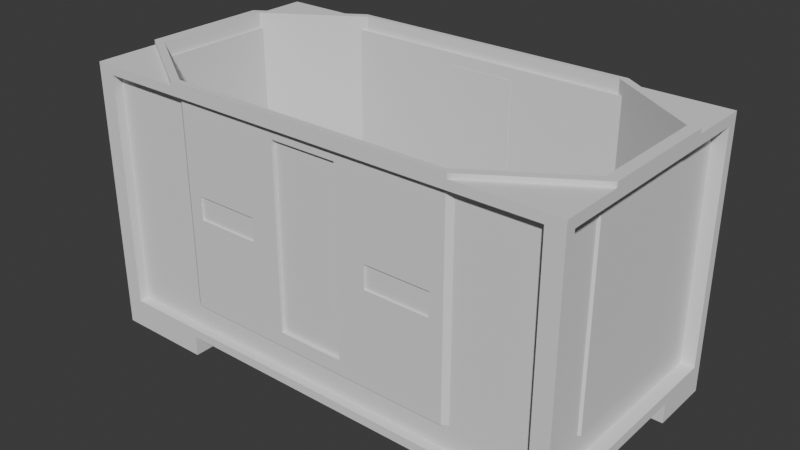# Source: stash.blend  (saved by Blender 4.2.66; exported with 4.5.12 LTS)
import bpy
from mathutils import Matrix  # noqa: F401  (used for matrix-valued properties, if any)

bpy.ops.wm.read_factory_settings(use_empty=True)
scene = bpy.context.scene
scene.name = 'Scene'

# ---- collections
col_collection = bpy.data.collections.new('Collection'); scene.collection.children.link(col_collection)

# ---- world
world_world = bpy.data.worlds.new('World'); scene.world = world_world
world_world.use_nodes = True; world_world.node_tree.nodes.clear()
_N = world_world.node_tree.nodes; _L = world_world.node_tree.links
n0 = _N.new('ShaderNodeOutputWorld'); n0.name = 'World Output'; n0.location = (300, 300)
n1 = _N.new('ShaderNodeBackground'); n1.name = 'Background'; n1.location = (10, 300)
n1.inputs[0].default_value = (0.05088, 0.05088, 0.05088, 1.0)
_L.new(n1.outputs[0], n0.inputs[0])
n0.is_active_output = True
world_world.color = (0.05088, 0.05088, 0.05088)
world_world.sun_shadow_jitter_overblur = 0.0

# ---- meshes
me_cube_002 = bpy.data.meshes.new('Cube.002')
me_cube_002.from_pydata([(-0.9293, -1.0, -0.9293), (-0.9293, -1.0, 0.9293), (-0.9293, 1.0, -0.9293), (-0.9293, 1.0, 0.9293), (0.9293, -1.0, -0.9293), (0.9293, -1.0, 0.9293), (0.9293, 1.0, -0.9293), (0.9293, 1.0, 0.9293), (0.6, 1.0, -0.9293), (0.2, 1.0, -0.9293), (-0.2, 1.0, -0.9293), (-0.6, 1.0, -0.9293), (-0.6, 1.0, 0.9293), (-0.2, 1.0, 0.9293), (0.2, 1.0, 0.9293), (0.6, 1.0, 0.9293), (-0.6, -1.0, -0.9293), (-0.2, -1.0, -0.9293), (0.2, -1.0, -0.9293), (0.6, -1.0, -0.9293), (0.6, -1.0, 0.9293), (0.2, -1.0, 0.9293), (-0.2, -1.0, 0.9293), (-0.6, -1.0, 0.9293), (-1.0, 0.5, -0.9178), (-1.0, 0.0, -0.9178), (-1.0, -0.5, -0.9178), (-1.0, -0.5, 0.9178), (-1.0, 0.0, 0.9178), (-1.0, 0.5, 0.9178), (1.0, -0.5, -0.9178), (1.0, 0.0, -0.9178), (1.0, 0.5, -0.9178), (1.0, 0.5, 0.9178), (1.0, 0.0, 0.9178), (1.0, -0.5, 0.9178), (-0.6, 0.5, -1.0), (-0.6, 0.0, -1.0), (-0.6, -0.5, -1.0), (-0.2, 0.5, -1.0), (-0.2, 0.0, -1.0), (-0.2, -0.5, -1.0), (0.2, 0.5, -1.0), (0.2, 0.0, -1.0), (0.2, -0.5, -1.0), (0.6, 0.5, -1.0), (0.6, 0.0, -1.0), (0.6, -0.5, -1.0), (-1.0, -0.5, -1.161), (-1.0, -1.0, -1.161), (-0.6, 1.0, -1.161), (-1.0, 1.0, -1.161), (1.0, 0.5, -1.161), (1.0, 1.0, -1.161), (0.6, -1.0, -1.161), (1.0, -1.0, -1.161), (0.6, 1.0, -1.161), (-0.6, -1.0, -1.161), (-0.6, -0.5, -1.161), (0.6, -0.5, -1.161), (-1.0, 0.5, -1.161), (1.0, -0.5, -1.161), (-0.6, 0.5, -1.161), (0.6, 0.5, -1.161), (-1.0, -0.9178, -0.9178), (-1.0, -0.9178, 0.9178), (-1.0, 0.9178, 0.9178), (-1.0, 0.9178, -0.9178), (-0.6, 1.0, -1.0), (0.5782, 0.9546, 1.0), (1.0, 0.9178, 0.9178), (1.0, 0.9178, -0.9178), (1.0, -0.9178, 0.9178), (1.0, -0.9178, -0.9178), (0.6, -1.0, -1.0), (-0.5782, -0.9546, 1.0), (0.6, 1.0, -1.0), (0.2, 1.0, -1.0), (-0.2, 1.0, -1.0), (-0.5782, 0.9546, 1.0), (-0.2, 0.9546, 1.0), (0.2, 0.9546, 1.0), (-0.6, -1.0, -1.0), (-0.2, -1.0, -1.0), (0.2, -1.0, -1.0), (0.5782, -0.9546, 1.0), (0.2, -0.9546, 1.0), (-0.2, -0.9546, 1.0), (0.6, -0.9258, 0.9293), (0.6, -0.9258, -0.9293), (0.2, -0.9258, 0.9293), (0.2, -0.9258, -0.9293), (-0.2, -0.9258, 0.9293), (-0.2, -0.9258, -0.9293), (-0.6, -0.9258, 0.9293), (-0.6, -0.9258, -0.9293), (-0.6, 0.9258, 0.9293), (-0.6, 0.9258, -0.9293), (-0.2, 0.9258, 0.9293), (-0.2, 0.9258, -0.9293), (0.2, 0.9258, 0.9293), (0.2, 0.9258, -0.9293), (0.6, 0.9258, 0.9293), (0.6, 0.9258, -0.9293), (-0.9293, -0.9258, -0.9293), (-0.9293, -0.9258, 0.9293), (-0.9293, 0.9258, 0.9293), (-0.9293, 0.9258, -0.9293), (0.9293, 0.9258, 0.9293), (0.9293, 0.9258, -0.9293), (0.9293, -0.9258, 0.9293), (0.9293, -0.9258, -0.9293), (-1.0, -0.5, -1.0), (-1.0, -1.0, -1.0), (-1.0, -1.0, 1.0), (-0.9546, 0.4841, 1.0), (-1.0, 1.0, 1.0), (-1.0, 1.0, -1.0), (1.0, 1.0, 1.0), (1.0, 1.0, -1.0), (1.0, 0.5, -1.0), (0.9546, -0.4841, 1.0), (1.0, -1.0, 1.0), (1.0, -1.0, -1.0), (-1.0, 0.5, -1.0), (-1.0, 0.0, -1.0), (-0.9546, -0.4841, 1.0), (-0.9546, 0.0, 1.0), (1.0, -0.5, -1.0), (1.0, 0.0, -1.0), (0.9546, 0.4841, 1.0), (0.9546, 0.0, 1.0), (0.9447, 0.5, 0.9178), (0.9447, 0.5, -0.9178), (0.9447, 0.0, 0.9178), (0.9447, 0.0, -0.9178), (0.9447, -0.5, 0.9178), (0.9447, -0.5, -0.9178), (-0.9447, -0.5, 0.9178), (-0.9447, -0.5, -0.9178), (-0.9447, 0.0, 0.9178), (-0.9447, 0.0, -0.9178), (-0.9447, 0.5, 0.9178), (-0.9447, 0.5, -0.9178), (-0.9447, -0.9178, -0.9178), (-0.9447, -0.9178, 0.9178), (-0.9447, 0.9178, 0.9178), (-0.9447, 0.9178, -0.9178), (0.9447, 0.9178, 0.9178), (0.9447, 0.9178, -0.9178), (0.9447, -0.9178, 0.9178), (0.9447, -0.9178, -0.9178), (-1.0, -1.0, 0.677), (-1.0, 1.0, 0.677), (1.0, 1.0, 0.677), (1.0, -1.0, 0.677), (-0.9293, -1.0, 0.677), (-0.9293, 1.0, 0.677), (0.9293, 1.0, 0.677), (0.9293, -1.0, 0.677), (0.6, -0.9258, 0.677), (0.2, -0.9258, 0.677), (-0.2, -0.9258, 0.677), (-0.6, -0.9258, 0.677), (-0.6, 0.9258, 0.677), (-0.2, 0.9258, 0.677), (0.2, 0.9258, 0.677), (0.6, 0.9258, 0.677), (-0.9293, -0.9258, 0.677), (-0.9293, 0.9258, 0.677), (0.9293, 0.9258, 0.677), (0.9293, -0.9258, 0.677), (-1.0, -0.9178, 0.677), (-1.0, 0.9178, 0.677), (1.0, 0.9178, 0.677), (1.0, -0.9178, 0.677), (0.9447, 0.5, 0.677), (0.9447, 0.0, 0.677), (0.9447, -0.5, 0.677), (-0.9447, -0.5, 0.677), (-0.9447, 0.0, 0.677), (-0.9447, 0.5, 0.677), (-0.9447, -0.9178, 0.677), (-0.9447, 0.9178, 0.677), (0.9447, 0.9178, 0.677), (0.9447, -0.9178, 0.677), (-0.6, 1.0, 1.0), (-0.2, 1.0, 1.0), (0.2, 1.0, 1.0), (0.6, 1.0, 1.0), (0.6, -1.0, 1.0), (0.2, -1.0, 1.0), (-0.2, -1.0, 1.0), (-0.6, -1.0, 1.0), (-1.0, -0.5, 1.0), (-1.0, 0.0, 1.0), (-1.0, 0.5, 1.0), (1.0, 0.5, 1.0), (1.0, 0.0, 1.0), (1.0, -0.5, 1.0), (0.5221, -0.9546, 0.2042), (0.1387, -0.9546, 0.8362), (-0.1387, -0.9546, 0.8362), (-0.5221, -0.9546, 0.2042), (0.5221, 0.9546, 0.2042), (0.1387, 0.9546, 0.8362), (-0.1387, 0.9546, 0.8362), (-0.5221, 0.9546, 0.2042), (0.9546, 0.4841, 0.9508), (0.9546, 0.0, 0.9508), (0.9546, -0.4841, 0.9508), (-0.9546, 0.4841, 0.9508), (-0.9546, 0.0, 0.9508), (-0.9546, -0.4841, 0.9508), (-0.6, 1.0, 1.038), (-0.2, 1.0, 1.038), (0.2, 1.0, 1.038), (0.6, 1.0, 1.038), (0.6, -1.0, 1.038), (0.2, -1.0, 1.038), (-0.2, -1.0, 1.038), (-0.6, -1.0, 1.038), (-1.0, -0.5, 1.038), (-1.0, 0.0, 1.038), (-1.0, 0.5, 1.038), (1.0, 0.5, 1.038), (1.0, 0.0, 1.038), (1.0, -0.5, 1.038), (-0.5782, 0.9546, 1.038), (-0.2, 0.9546, 1.038), (0.2, 0.9546, 1.038), (0.5782, 0.9546, 1.038), (0.5782, -0.9546, 1.038), (0.2, -0.9546, 1.038), (-0.2, -0.9546, 1.038), (-0.5782, -0.9546, 1.038), (-0.9546, -0.4841, 1.038), (-0.9546, 0.0, 1.038), (-0.9546, 0.4841, 1.038), (0.9546, 0.4841, 1.038), (0.9546, 0.0, 1.038), (0.9546, -0.4841, 1.038), (0.6, -0.5, -0.7281), (0.5221, -0.9546, 0.01847), (0.2, -0.5, -0.7281), (0.1387, -0.9546, -0.6135), (-0.2, -0.5, -0.7281), (-0.1387, -0.9546, -0.6135), (-0.6, -0.5, -0.7281), (-0.5221, -0.9546, 0.01847), (0.5221, 0.9546, 0.01847), (0.6, 0.5, -0.7281), (0.6, 0.0, -0.7281), (0.1387, 0.9546, -0.6135), (0.2, 0.5, -0.7281), (0.2, 0.0, -0.7281), (-0.1387, 0.9546, -0.6135), (-0.2, 0.5, -0.7281), (-0.2, 0.0, -0.7281), (-0.5221, 0.9546, 0.01847), (-0.6, 0.5, -0.7281), (-0.6, 0.0, -0.7281), (0.9546, 0.4841, -0.7281), (0.9546, 0.0, -0.7281), (0.9546, -0.4841, -0.7281), (-0.9546, 0.4841, -0.7281), (-0.9546, 0.0, -0.7281), (-0.9546, -0.4841, -0.7281), (-0.2561, -0.9546, 0.01847), (-0.2561, -0.9546, 0.2042), (0.2561, -0.9546, 0.01847), (0.2561, -0.9546, 0.2042), (0.2561, 0.9546, 0.01847), (0.2561, 0.9546, 0.2042), (-0.2561, 0.9546, 0.01847), (-0.2561, 0.9546, 0.2042), (-0.1387, -0.9236, -0.6135), (-0.1387, -0.9236, 0.8362), (0.1387, -0.9236, -0.6135), (0.1387, -0.9236, 0.8362), (0.1387, 0.9236, -0.6135), (0.1387, 0.9236, 0.8362), (-0.1387, 0.9236, -0.6135), (-0.1387, 0.9236, 0.8362), (-0.5782, -0.9546, 0.9508), (-0.5782, -0.9546, -0.7281), (-0.2, -0.9546, -0.7281), (-0.2, -0.9546, 0.9508), (0.2, -0.9546, -0.7281), (0.2, -0.9546, 0.9508), (0.5782, -0.9546, 0.9508), (0.5782, -0.9546, -0.7281), (0.5782, 0.9546, -0.7281), (0.5782, 0.9546, 0.9508), (0.2, 0.9546, -0.7281), (0.2, 0.9546, 0.9508), (-0.2, 0.9546, -0.7281), (-0.2, 0.9546, 0.9508), (-0.5782, 0.9546, -0.7281), (-0.5782, 0.9546, 0.9508), (-0.5221, -0.9397, 0.2042), (-0.5221, -0.9397, 0.01847), (-0.2561, -0.9397, 0.01847), (-0.2561, -0.9397, 0.2042), (0.2561, -0.9397, 0.01847), (0.2561, -0.9397, 0.2042), (0.5221, -0.9397, 0.2042), (0.5221, -0.9397, 0.01847), (0.5221, 0.9397, 0.01847), (0.5221, 0.9397, 0.2042), (0.2561, 0.9397, 0.01847), (0.2561, 0.9397, 0.2042), (-0.2561, 0.9397, 0.01847), (-0.2561, 0.9397, 0.2042), (-0.5221, 0.9397, 0.01847), (-0.5221, 0.9397, 0.2042)], [], [(73, 30, 137, 151), (23, 1, 105, 94), (35, 72, 150, 136), (13, 14, 100, 98), (113, 112, 48, 49), (194, 114, 193), (124, 117, 51, 60), (38, 41, 83, 82), (41, 44, 84, 83), (44, 47, 74, 84), (20, 21, 90, 88), (19, 4, 111, 89), (12, 13, 98, 96), (5, 20, 88, 110), (159, 5, 110, 171), (3, 12, 96, 106), (18, 19, 89, 91), (158, 6, 109, 170), (77, 76, 45, 42), (42, 45, 46, 43), (43, 46, 47, 44), (78, 77, 42, 39), (39, 42, 43, 40), (40, 43, 44, 41), (68, 78, 39, 36), (36, 39, 40, 37), (37, 40, 41, 38), (119, 120, 52, 53), (124, 36, 37, 125), (125, 37, 38, 112), (75, 87, 287, 284), (126, 75, 284, 213), (87, 86, 289, 287), (85, 121, 210, 290), (86, 85, 290, 289), (130, 69, 293, 208), (69, 81, 295, 293), (121, 131, 209, 210), (81, 80, 297, 295), (131, 130, 208, 209), (186, 116, 196), (80, 79, 299, 297), (115, 127, 212, 211), (128, 123, 55, 61), (45, 120, 129, 46), (46, 129, 128, 47), (28, 29, 142, 140), (32, 71, 149, 133), (27, 28, 140, 138), (34, 35, 136, 134), (174, 70, 148, 184), (65, 27, 138, 145), (59, 61, 55, 54), (48, 58, 57, 49), (51, 50, 62, 60), (56, 53, 52, 63), (36, 124, 60, 62), (68, 36, 62, 50), (112, 38, 58, 48), (38, 82, 57, 58), (123, 74, 54, 55), (45, 76, 56, 63), (120, 45, 63, 52), (117, 68, 50, 51), (76, 119, 53, 56), (82, 113, 49, 57), (47, 128, 61, 59), (74, 47, 59, 54), (156, 1, 114, 152), (157, 2, 117, 153), (2, 11, 68, 117), (7, 15, 189, 118), (158, 7, 118, 154), (159, 4, 123, 155), (4, 19, 74, 123), (1, 23, 193, 114), (8, 6, 119, 76), (9, 8, 76, 77), (10, 9, 77, 78), (11, 10, 78, 68), (12, 3, 116, 186), (13, 12, 186, 187), (14, 13, 187, 188), (15, 14, 188, 189), (16, 0, 113, 82), (17, 16, 82, 83), (18, 17, 83, 84), (19, 18, 84, 74), (20, 5, 122, 190), (21, 20, 190, 191), (22, 21, 191, 192), (23, 22, 192, 193), (167, 102, 108, 170), (163, 94, 105, 168), (171, 110, 88, 160), (160, 88, 90, 161), (161, 90, 92, 162), (162, 92, 94, 163), (169, 106, 96, 164), (164, 96, 98, 165), (165, 98, 100, 166), (166, 100, 102, 167), (21, 22, 92, 90), (156, 0, 104, 168), (14, 15, 102, 100), (6, 8, 103, 109), (22, 23, 94, 92), (157, 3, 106, 169), (0, 16, 95, 104), (8, 9, 101, 103), (11, 2, 107, 97), (16, 17, 93, 95), (9, 10, 99, 101), (15, 7, 108, 102), (17, 18, 91, 93), (10, 11, 97, 99), (64, 26, 112, 113), (172, 64, 113, 152), (66, 29, 196, 116), (173, 66, 116, 153), (174, 71, 119, 154), (71, 32, 120, 119), (72, 35, 199, 122), (175, 72, 122, 155), (24, 67, 117, 124), (25, 24, 124, 125), (26, 25, 125, 112), (27, 65, 114, 194), (28, 27, 194, 195), (29, 28, 195, 196), (30, 73, 123, 128), (31, 30, 128, 129), (32, 31, 129, 120), (33, 70, 118, 197), (34, 33, 197, 198), (35, 34, 198, 199), (181, 142, 146, 183), (178, 136, 150, 185), (184, 148, 132, 176), (176, 132, 134, 177), (177, 134, 136, 178), (182, 145, 138, 179), (179, 138, 140, 180), (180, 140, 142, 181), (175, 73, 151, 185), (26, 64, 144, 139), (30, 31, 135, 137), (67, 24, 143, 147), (172, 65, 145, 182), (31, 32, 133, 135), (24, 25, 141, 143), (29, 66, 146, 142), (70, 33, 132, 148), (25, 26, 139, 141), (173, 67, 147, 183), (33, 34, 134, 132), (66, 173, 183, 146), (64, 172, 182, 144), (72, 175, 185, 150), (141, 180, 181, 143), (139, 179, 180, 141), (144, 182, 179, 139), (135, 177, 178, 137), (133, 176, 177, 135), (149, 184, 176, 133), (137, 178, 185, 151), (143, 181, 183, 147), (73, 175, 155, 123), (70, 174, 154, 118), (67, 173, 153, 117), (65, 172, 152, 114), (2, 157, 169, 107), (1, 156, 168, 105), (101, 166, 167, 103), (99, 165, 166, 101), (97, 164, 165, 99), (107, 169, 164, 97), (93, 162, 163, 95), (91, 161, 162, 93), (89, 160, 161, 91), (111, 171, 160, 89), (95, 163, 168, 104), (103, 167, 170, 109), (5, 159, 155, 122), (6, 158, 154, 119), (3, 157, 153, 116), (0, 156, 152, 113), (71, 174, 184, 149), (7, 158, 170, 108), (4, 159, 171, 111), (118, 189, 197), (122, 199, 190), (127, 126, 213, 212), (79, 115, 211, 299), (193, 192, 220, 221), (197, 189, 217, 225), (131, 121, 241, 240), (192, 191, 219, 220), (130, 131, 240, 239), (191, 190, 218, 219), (127, 115, 238, 237), (199, 198, 226, 227), (198, 197, 225, 226), (126, 127, 237, 236), (87, 75, 235, 234), (86, 87, 234, 233), (85, 86, 233, 232), (81, 69, 231, 230), (250, 204, 309, 308), (213, 284, 285, 267), (253, 205, 281, 280), (290, 210, 264, 291), (203, 269, 303, 300), (208, 293, 292, 262), (200, 243, 307, 306), (210, 209, 263, 264), (205, 206, 283, 281), (209, 208, 262, 263), (271, 200, 306, 305), (211, 212, 266, 265), (212, 213, 267, 266), (299, 211, 265, 298), (228, 229, 215, 214), (229, 230, 216, 215), (230, 231, 217, 216), (232, 233, 219, 218), (233, 234, 220, 219), (234, 235, 221, 220), (236, 237, 223, 222), (237, 238, 224, 223), (239, 240, 226, 225), (240, 241, 227, 226), (231, 239, 225, 217), (241, 232, 218, 227), (235, 236, 222, 221), (238, 228, 214, 224), (69, 130, 239, 231), (190, 199, 227, 218), (121, 85, 232, 241), (194, 193, 221, 222), (75, 126, 236, 235), (186, 196, 224, 214), (115, 79, 228, 238), (187, 186, 214, 215), (195, 194, 222, 223), (79, 80, 229, 228), (188, 187, 215, 216), (196, 195, 223, 224), (80, 81, 230, 229), (189, 188, 216, 217), (264, 242, 291), (242, 244, 288, 291), (244, 246, 286, 288), (246, 248, 285, 286), (296, 298, 260, 257), (257, 260, 261, 258), (258, 261, 248, 246), (294, 296, 257, 254), (254, 257, 258, 255), (255, 258, 246, 244), (292, 294, 254, 251), (251, 254, 255, 252), (252, 255, 244, 242), (292, 251, 262), (262, 251, 252, 263), (263, 252, 242, 264), (260, 265, 266, 261), (261, 266, 267, 248), (248, 267, 285), (260, 298, 265), (202, 247, 286, 287), (245, 201, 289, 288), (205, 253, 294, 295), (256, 206, 297, 296), (206, 205, 295, 297), (201, 202, 287, 289), (253, 256, 296, 294), (247, 245, 288, 286), (277, 279, 278, 276), (281, 283, 282, 280), (247, 202, 277, 276), (245, 247, 276, 278), (202, 201, 279, 277), (206, 256, 282, 283), (201, 245, 278, 279), (256, 253, 280, 282), (203, 249, 285, 284), (268, 269, 287, 286), (271, 270, 288, 289), (243, 200, 290, 291), (204, 250, 292, 293), (272, 273, 295, 294), (275, 274, 296, 297), (259, 207, 299, 298), (207, 275, 297, 299), (273, 204, 293, 295), (200, 271, 289, 290), (269, 203, 284, 287), (274, 259, 298, 296), (250, 272, 294, 292), (270, 243, 291, 288), (249, 268, 286, 285), (300, 303, 302, 301), (305, 306, 307, 304), (309, 311, 310, 308), (313, 315, 314, 312), (259, 274, 312, 314), (273, 272, 310, 311), (272, 250, 308, 310), (274, 275, 313, 312), (243, 270, 304, 307), (207, 259, 314, 315), (249, 203, 300, 301), (268, 249, 301, 302), (275, 207, 315, 313), (269, 268, 302, 303), (204, 273, 311, 309), (270, 271, 305, 304)])
_uv = me_cube_002.uv_layers.new(name='UVMap')
_uv.uv.foreach_set('vector', [0.3853, 0.7397, 0.3853, 0.6875, 0.3853, 0.6875, 0.3853, 0.7397, 0.6162, 0.95, 0.6162, 0.9912, 0.6162, 0.9912, 0.6162, 0.95, 0.6147, 0.6875, 0.6147, 0.7397, 0.6147, 0.7397, 0.6147, 0.6875, 0.6162, 0.35, 0.6162, 0.4, 0.6162, 0.4, 0.6162, 0.35, 0.375, 0.0, 0.375, 0.0625, 0.375, 0.0625, 0.375, 0.0, 0.875, 0.6875, 0.875, 0.75, 0.825, 0.75, 0.375, 0.1875, 0.375, 0.25, 0.375, 0.25, 0.375, 0.1875, 0.175, 0.6875, 0.225, 0.6875, 0.225, 0.75, 0.175, 0.75, 0.225, 0.6875, 0.275, 0.6875, 0.275, 0.75, 0.225, 0.75, 0.275, 0.6875, 0.325, 0.6875, 0.325, 0.75, 0.275, 0.75, 0.6162, 0.8, 0.6162, 0.85, 0.6162, 0.85, 0.6162, 0.8, 0.3838, 0.8, 0.3838, 0.7588, 0.3838, 0.7588, 0.3838, 0.8, 0.6162, 0.3, 0.6162, 0.35, 0.6162, 0.35, 0.6162, 0.3, 0.6162, 0.7588, 0.6162, 0.8, 0.6162, 0.8, 0.6162, 0.7588, 0.5, 0.7588, 0.6162, 0.7588, 0.6162, 0.7588, 0.5, 0.7588, 0.6162, 0.2588, 0.6162, 0.3, 0.6162, 0.3, 0.6162, 0.2588, 0.3838, 0.85, 0.3838, 0.8, 0.3838, 0.8, 0.3838, 0.85, 0.5, 0.4912, 0.3838, 0.4912, 0.3838, 0.4912, 0.5, 0.4912, 0.275, 0.5, 0.325, 0.5, 0.325, 0.5625, 0.275, 0.5625, 0.275, 0.5625, 0.325, 0.5625, 0.325, 0.625, 0.275, 0.625, 0.275, 0.625, 0.325, 0.625, 0.325, 0.6875, 0.275, 0.6875, 0.225, 0.5, 0.275, 0.5, 0.275, 0.5625, 0.225, 0.5625, 0.225, 0.5625, 0.275, 0.5625, 0.275, 0.625, 0.225, 0.625, 0.225, 0.625, 0.275, 0.625, 0.275, 0.6875, 0.225, 0.6875, 0.175, 0.5, 0.225, 0.5, 0.225, 0.5625, 0.175, 0.5625, 0.175, 0.5625, 0.225, 0.5625, 0.225, 0.625, 0.175, 0.625, 0.175, 0.625, 0.225, 0.625, 0.225, 0.6875, 0.175, 0.6875, 0.375, 0.5, 0.375, 0.5625, 0.375, 0.5625, 0.375, 0.5, 0.125, 0.5625, 0.175, 0.5625, 0.175, 0.625, 0.125, 0.625, 0.125, 0.625, 0.175, 0.625, 0.175, 0.6875, 0.125, 0.6875, 0.8223, 0.7443, 0.775, 0.7443, 0.775, 0.7443, 0.8223, 0.7443, 0.8693, 0.6855, 0.8223, 0.7443, 0.8223, 0.7443, 0.8693, 0.6855, 0.775, 0.7443, 0.725, 0.7443, 0.725, 0.7443, 0.775, 0.7443, 0.6777, 0.7443, 0.6307, 0.6855, 0.6307, 0.6855, 0.6777, 0.7443, 0.725, 0.7443, 0.6777, 0.7443, 0.6777, 0.7443, 0.725, 0.7443, 0.6307, 0.5645, 0.6777, 0.5057, 0.6777, 0.5057, 0.6307, 0.5645, 0.6777, 0.5057, 0.725, 0.5057, 0.725, 0.5057, 0.6777, 0.5057, 0.6307, 0.6855, 0.6307, 0.625, 0.6307, 0.625, 0.6307, 0.6855, 0.725, 0.5057, 0.775, 0.5057, 0.775, 0.5057, 0.725, 0.5057, 0.6307, 0.625, 0.6307, 0.5645, 0.6307, 0.5645, 0.6307, 0.625, 0.825, 0.5, 0.875, 0.5, 0.875, 0.5625, 0.775, 0.5057, 0.8223, 0.5057, 0.8223, 0.5057, 0.775, 0.5057, 0.8693, 0.5645, 0.8693, 0.625, 0.8693, 0.625, 0.8693, 0.5645, 0.375, 0.6875, 0.375, 0.75, 0.375, 0.75, 0.375, 0.6875, 0.325, 0.5625, 0.375, 0.5625, 0.375, 0.625, 0.325, 0.625, 0.325, 0.625, 0.375, 0.625, 0.375, 0.6875, 0.325, 0.6875, 0.6147, 0.125, 0.6147, 0.1875, 0.6147, 0.1875, 0.6147, 0.125, 0.3853, 0.5625, 0.3853, 0.5103, 0.3853, 0.5103, 0.3853, 0.5625, 0.6147, 0.0625, 0.6147, 0.125, 0.6147, 0.125, 0.6147, 0.0625, 0.6147, 0.625, 0.6147, 0.6875, 0.6147, 0.6875, 0.6147, 0.625, 0.5, 0.5103, 0.6147, 0.5103, 0.6147, 0.5103, 0.5, 0.5103, 0.6147, 0.01028, 0.6147, 0.0625, 0.6147, 0.0625, 0.6147, 0.01028, 0.325, 0.6875, 0.375, 0.6875, 0.375, 0.75, 0.325, 0.75, 0.125, 0.6875, 0.175, 0.6875, 0.175, 0.75, 0.125, 0.75, 0.125, 0.5, 0.175, 0.5, 0.175, 0.5625, 0.125, 0.5625, 0.325, 0.5, 0.375, 0.5, 0.375, 0.5625, 0.325, 0.5625, 0.175, 0.5625, 0.125, 0.5625, 0.125, 0.5625, 0.175, 0.5625, 0.175, 0.5, 0.175, 0.5625, 0.175, 0.5625, 0.175, 0.5, 0.125, 0.6875, 0.175, 0.6875, 0.175, 0.6875, 0.125, 0.6875, 0.175, 0.6875, 0.175, 0.75, 0.175, 0.75, 0.175, 0.6875, 0.375, 0.75, 0.375, 0.8, 0.375, 0.8, 0.375, 0.75, 0.325, 0.5625, 0.325, 0.5, 0.325, 0.5, 0.325, 0.5625, 0.375, 0.5625, 0.325, 0.5625, 0.325, 0.5625, 0.375, 0.5625, 0.375, 0.25, 0.375, 0.3, 0.375, 0.3, 0.375, 0.25, 0.375, 0.45, 0.375, 0.5, 0.375, 0.5, 0.375, 0.45, 0.375, 0.95, 0.375, 1.0, 0.375, 1.0, 0.375, 0.95, 0.325, 0.6875, 0.375, 0.6875, 0.375, 0.6875, 0.325, 0.6875, 0.325, 0.75, 0.325, 0.6875, 0.325, 0.6875, 0.325, 0.75, 0.5, 0.9912, 0.6162, 0.9912, 0.625, 1.0, 0.5, 1.0, 0.5, 0.2588, 0.3838, 0.2588, 0.375, 0.25, 0.5, 0.25, 0.3838, 0.2588, 0.3838, 0.3, 0.375, 0.3, 0.375, 0.25, 0.6162, 0.4912, 0.6162, 0.45, 0.625, 0.45, 0.625, 0.5, 0.5, 0.4912, 0.6162, 0.4912, 0.625, 0.5, 0.5, 0.5, 0.5, 0.7588, 0.3838, 0.7588, 0.375, 0.75, 0.5, 0.75, 0.3838, 0.7588, 0.3838, 0.8, 0.375, 0.8, 0.375, 0.75, 0.6162, 0.9912, 0.6162, 0.95, 0.625, 0.95, 0.625, 1.0, 0.3838, 0.45, 0.3838, 0.4912, 0.375, 0.5, 0.375, 0.45, 0.3838, 0.4, 0.3838, 0.45, 0.375, 0.45, 0.375, 0.4, 0.3838, 0.35, 0.3838, 0.4, 0.375, 0.4, 0.375, 0.35, 0.3838, 0.3, 0.3838, 0.35, 0.375, 0.35, 0.375, 0.3, 0.6162, 0.3, 0.6162, 0.2588, 0.625, 0.25, 0.625, 0.3, 0.6162, 0.35, 0.6162, 0.3, 0.625, 0.3, 0.625, 0.35, 0.6162, 0.4, 0.6162, 0.35, 0.625, 0.35, 0.625, 0.4, 0.6162, 0.45, 0.6162, 0.4, 0.625, 0.4, 0.625, 0.45, 0.3838, 0.95, 0.3838, 0.9912, 0.375, 1.0, 0.375, 0.95, 0.3838, 0.9, 0.3838, 0.95, 0.375, 0.95, 0.375, 0.9, 0.3838, 0.85, 0.3838, 0.9, 0.375, 0.9, 0.375, 0.85, 0.3838, 0.8, 0.3838, 0.85, 0.375, 0.85, 0.375, 0.8, 0.6162, 0.8, 0.6162, 0.7588, 0.625, 0.75, 0.625, 0.8, 0.6162, 0.85, 0.6162, 0.8, 0.625, 0.8, 0.625, 0.85, 0.6162, 0.9, 0.6162, 0.85, 0.625, 0.85, 0.625, 0.9, 0.6162, 0.95, 0.6162, 0.9, 0.625, 0.9, 0.625, 0.95, 0.5, 0.45, 0.6162, 0.45, 0.6162, 0.4912, 0.5, 0.4912, 0.5, 0.95, 0.6162, 0.95, 0.6162, 0.9912, 0.5, 0.9912, 0.5, 0.7588, 0.6162, 0.7588, 0.6162, 0.8, 0.5, 0.8, 0.5, 0.8, 0.6162, 0.8, 0.6162, 0.85, 0.5, 0.85, 0.5, 0.85, 0.6162, 0.85, 0.6162, 0.9, 0.5, 0.9, 0.5, 0.9, 0.6162, 0.9, 0.6162, 0.95, 0.5, 0.95, 0.5, 0.2588, 0.6162, 0.2588, 0.6162, 0.3, 0.5, 0.3, 0.5, 0.3, 0.6162, 0.3, 0.6162, 0.35, 0.5, 0.35, 0.5, 0.35, 0.6162, 0.35, 0.6162, 0.4, 0.5, 0.4, 0.5, 0.4, 0.6162, 0.4, 0.6162, 0.45, 0.5, 0.45, 0.6162, 0.85, 0.6162, 0.9, 0.6162, 0.9, 0.6162, 0.85, 0.5, 0.9912, 0.3838, 0.9912, 0.3838, 0.9912, 0.5, 0.9912, 0.6162, 0.4, 0.6162, 0.45, 0.6162, 0.45, 0.6162, 0.4, 0.3838, 0.4912, 0.3838, 0.45, 0.3838, 0.45, 0.3838, 0.4912, 0.6162, 0.9, 0.6162, 0.95, 0.6162, 0.95, 0.6162, 0.9, 0.5, 0.2588, 0.6162, 0.2588, 0.6162, 0.2588, 0.5, 0.2588, 0.3838, 0.9912, 0.3838, 0.95, 0.3838, 0.95, 0.3838, 0.9912, 0.3838, 0.45, 0.3838, 0.4, 0.3838, 0.4, 0.3838, 0.45, 0.3838, 0.3, 0.3838, 0.2588, 0.3838, 0.2588, 0.3838, 0.3, 0.3838, 0.95, 0.3838, 0.9, 0.3838, 0.9, 0.3838, 0.95, 0.3838, 0.4, 0.3838, 0.35, 0.3838, 0.35, 0.3838, 0.4, 0.6162, 0.45, 0.6162, 0.4912, 0.6162, 0.4912, 0.6162, 0.45, 0.3838, 0.9, 0.3838, 0.85, 0.3838, 0.85, 0.3838, 0.9, 0.3838, 0.35, 0.3838, 0.3, 0.3838, 0.3, 0.3838, 0.35, 0.3853, 0.01028, 0.3853, 0.0625, 0.375, 0.0625, 0.375, 0.0, 0.5, 0.01028, 0.3853, 0.01028, 0.375, 0.0, 0.5, 0.0, 0.6147, 0.2397, 0.6147, 0.1875, 0.625, 0.1875, 0.625, 0.25, 0.5, 0.2397, 0.6147, 0.2397, 0.625, 0.25, 0.5, 0.25, 0.5, 0.5103, 0.3853, 0.5103, 0.375, 0.5, 0.5, 0.5, 0.3853, 0.5103, 0.3853, 0.5625, 0.375, 0.5625, 0.375, 0.5, 0.6147, 0.7397, 0.6147, 0.6875, 0.625, 0.6875, 0.625, 0.75, 0.5, 0.7397, 0.6147, 0.7397, 0.625, 0.75, 0.5, 0.75, 0.3853, 0.1875, 0.3853, 0.2397, 0.375, 0.25, 0.375, 0.1875, 0.3853, 0.125, 0.3853, 0.1875, 0.375, 0.1875, 0.375, 0.125, 0.3853, 0.0625, 0.3853, 0.125, 0.375, 0.125, 0.375, 0.0625, 0.6147, 0.0625, 0.6147, 0.01028, 0.625, 0.0, 0.625, 0.0625, 0.6147, 0.125, 0.6147, 0.0625, 0.625, 0.0625, 0.625, 0.125, 0.6147, 0.1875, 0.6147, 0.125, 0.625, 0.125, 0.625, 0.1875, 0.3853, 0.6875, 0.3853, 0.7397, 0.375, 0.75, 0.375, 0.6875, 0.3853, 0.625, 0.3853, 0.6875, 0.375, 0.6875, 0.375, 0.625, 0.3853, 0.5625, 0.3853, 0.625, 0.375, 0.625, 0.375, 0.5625, 0.6147, 0.5625, 0.6147, 0.5103, 0.625, 0.5, 0.625, 0.5625, 0.6147, 0.625, 0.6147, 0.5625, 0.625, 0.5625, 0.625, 0.625, 0.6147, 0.6875, 0.6147, 0.625, 0.625, 0.625, 0.625, 0.6875, 0.5, 0.1875, 0.6147, 0.1875, 0.6147, 0.2397, 0.5, 0.2397, 0.5, 0.6875, 0.6147, 0.6875, 0.6147, 0.7397, 0.5, 0.7397, 0.5, 0.5103, 0.6147, 0.5103, 0.6147, 0.5625, 0.5, 0.5625, 0.5, 0.5625, 0.6147, 0.5625, 0.6147, 0.625, 0.5, 0.625, 0.5, 0.625, 0.6147, 0.625, 0.6147, 0.6875, 0.5, 0.6875, 0.5, 0.01028, 0.6147, 0.01028, 0.6147, 0.0625, 0.5, 0.0625, 0.5, 0.0625, 0.6147, 0.0625, 0.6147, 0.125, 0.5, 0.125, 0.5, 0.125, 0.6147, 0.125, 0.6147, 0.1875, 0.5, 0.1875, 0.5, 0.7397, 0.3853, 0.7397, 0.3853, 0.7397, 0.5, 0.7397, 0.3853, 0.0625, 0.3853, 0.01028, 0.3853, 0.01028, 0.3853, 0.0625, 0.3853, 0.6875, 0.3853, 0.625, 0.3853, 0.625, 0.3853, 0.6875, 0.3853, 0.2397, 0.3853, 0.1875, 0.3853, 0.1875, 0.3853, 0.2397, 0.5, 0.01028, 0.6147, 0.01028, 0.6147, 0.01028, 0.5, 0.01028, 0.3853, 0.625, 0.3853, 0.5625, 0.3853, 0.5625, 0.3853, 0.625, 0.3853, 0.1875, 0.3853, 0.125, 0.3853, 0.125, 0.3853, 0.1875, 0.6147, 0.1875, 0.6147, 0.2397, 0.6147, 0.2397, 0.6147, 0.1875, 0.6147, 0.5103, 0.6147, 0.5625, 0.6147, 0.5625, 0.6147, 0.5103, 0.3853, 0.125, 0.3853, 0.0625, 0.3853, 0.0625, 0.3853, 0.125, 0.5, 0.2397, 0.3853, 0.2397, 0.3853, 0.2397, 0.5, 0.2397, 0.6147, 0.5625, 0.6147, 0.625, 0.6147, 0.625, 0.6147, 0.5625, 0.6147, 0.2397, 0.5, 0.2397, 0.5, 0.2397, 0.6147, 0.2397, 0.3853, 0.01028, 0.5, 0.01028, 0.5, 0.01028, 0.3853, 0.01028, 0.6147, 0.7397, 0.5, 0.7397, 0.5, 0.7397, 0.6147, 0.7397, 0.3853, 0.125, 0.5, 0.125, 0.5, 0.1875, 0.3853, 0.1875, 0.3853, 0.0625, 0.5, 0.0625, 0.5, 0.125, 0.3853, 0.125, 0.3853, 0.01028, 0.5, 0.01028, 0.5, 0.0625, 0.3853, 0.0625, 0.3853, 0.625, 0.5, 0.625, 0.5, 0.6875, 0.3853, 0.6875, 0.3853, 0.5625, 0.5, 0.5625, 0.5, 0.625, 0.3853, 0.625, 0.3853, 0.5103, 0.5, 0.5103, 0.5, 0.5625, 0.3853, 0.5625, 0.3853, 0.6875, 0.5, 0.6875, 0.5, 0.7397, 0.3853, 0.7397, 0.3853, 0.1875, 0.5, 0.1875, 0.5, 0.2397, 0.3853, 0.2397, 0.3853, 0.7397, 0.5, 0.7397, 0.5, 0.75, 0.375, 0.75, 0.6147, 0.5103, 0.5, 0.5103, 0.5, 0.5, 0.625, 0.5, 0.3853, 0.2397, 0.5, 0.2397, 0.5, 0.25, 0.375, 0.25, 0.6147, 0.01028, 0.5, 0.01028, 0.5, 0.0, 0.625, 0.0, 0.3838, 0.2588, 0.5, 0.2588, 0.5, 0.2588, 0.3838, 0.2588, 0.6162, 0.9912, 0.5, 0.9912, 0.5, 0.9912, 0.6162, 0.9912, 0.3838, 0.4, 0.5, 0.4, 0.5, 0.45, 0.3838, 0.45, 0.3838, 0.35, 0.5, 0.35, 0.5, 0.4, 0.3838, 0.4, 0.3838, 0.3, 0.5, 0.3, 0.5, 0.35, 0.3838, 0.35, 0.3838, 0.2588, 0.5, 0.2588, 0.5, 0.3, 0.3838, 0.3, 0.3838, 0.9, 0.5, 0.9, 0.5, 0.95, 0.3838, 0.95, 0.3838, 0.85, 0.5, 0.85, 0.5, 0.9, 0.3838, 0.9, 0.3838, 0.8, 0.5, 0.8, 0.5, 0.85, 0.3838, 0.85, 0.3838, 0.7588, 0.5, 0.7588, 0.5, 0.8, 0.3838, 0.8, 0.3838, 0.95, 0.5, 0.95, 0.5, 0.9912, 0.3838, 0.9912, 0.3838, 0.45, 0.5, 0.45, 0.5, 0.4912, 0.3838, 0.4912, 0.6162, 0.7588, 0.5, 0.7588, 0.5, 0.75, 0.625, 0.75, 0.3838, 0.4912, 0.5, 0.4912, 0.5, 0.5, 0.375, 0.5, 0.6162, 0.2588, 0.5, 0.2588, 0.5, 0.25, 0.625, 0.25, 0.3838, 0.9912, 0.5, 0.9912, 0.5, 1.0, 0.375, 1.0, 0.3853, 0.5103, 0.5, 0.5103, 0.5, 0.5103, 0.3853, 0.5103, 0.6162, 0.4912, 0.5, 0.4912, 0.5, 0.4912, 0.6162, 0.4912, 0.3838, 0.7588, 0.5, 0.7588, 0.5, 0.7588, 0.3838, 0.7588, 0.625, 0.5, 0.675, 0.5, 0.625, 0.5625, 0.625, 0.75, 0.625, 0.6875, 0.675, 0.75, 0.8693, 0.625, 0.8693, 0.6855, 0.8693, 0.6855, 0.8693, 0.625, 0.8223, 0.5057, 0.8693, 0.5645, 0.8693, 0.5645, 0.8223, 0.5057, 0.625, 0.95, 0.625, 0.9, 0.625, 0.9, 0.625, 0.95, 0.625, 0.5625, 0.675, 0.5, 0.675, 0.5, 0.625, 0.5625, 0.6307, 0.625, 0.6307, 0.6855, 0.6307, 0.6855, 0.6307, 0.625, 0.625, 0.9, 0.625, 0.85, 0.625, 0.85, 0.625, 0.9, 0.6307, 0.5645, 0.6307, 0.625, 0.6307, 0.625, 0.6307, 0.5645, 0.625, 0.85, 0.625, 0.8, 0.625, 0.8, 0.625, 0.85, 0.8693, 0.625, 0.8693, 0.5645, 0.8693, 0.5645, 0.8693, 0.625, 0.625, 0.6875, 0.625, 0.625, 0.625, 0.625, 0.625, 0.6875, 0.625, 0.625, 0.625, 0.5625, 0.625, 0.5625, 0.625, 0.625, 0.8693, 0.6855, 0.8693, 0.625, 0.8693, 0.625, 0.8693, 0.6855, 0.775, 0.7443, 0.8223, 0.7443, 0.8223, 0.7443, 0.775, 0.7443, 0.725, 0.7443, 0.775, 0.7443, 0.775, 0.7443, 0.725, 0.7443, 0.6777, 0.7443, 0.725, 0.7443, 0.725, 0.7443, 0.6777, 0.7443, 0.725, 0.5057, 0.6777, 0.5057, 0.6777, 0.5057, 0.725, 0.5057, 0.6847, 0.5057, 0.6847, 0.5057, 0.6847, 0.5057, 0.6847, 0.5057, 0.8693, 0.6855, 0.8223, 0.7443, 0.8223, 0.7443, 0.8693, 0.6855, 0.7327, 0.5057, 0.7327, 0.5057, 0.7327, 0.5057, 0.7327, 0.5057, 0.6777, 0.7443, 0.6307, 0.6855, 0.6307, 0.6855, 0.6777, 0.7443, 0.8153, 0.7443, 0.782, 0.7443, 0.782, 0.7443, 0.8153, 0.7443, 0.6307, 0.5645, 0.6777, 0.5057, 0.6777, 0.5057, 0.6307, 0.5645, 0.6847, 0.7443, 0.6847, 0.7443, 0.6847, 0.7443, 0.6847, 0.7443, 0.6307, 0.6855, 0.6307, 0.625, 0.6307, 0.625, 0.6307, 0.6855, 0.7327, 0.5057, 0.7673, 0.5057, 0.7673, 0.5057, 0.7327, 0.5057, 0.6307, 0.625, 0.6307, 0.5645, 0.6307, 0.5645, 0.6307, 0.625, 0.718, 0.7443, 0.6847, 0.7443, 0.6847, 0.7443, 0.718, 0.7443, 0.8693, 0.5645, 0.8693, 0.625, 0.8693, 0.625, 0.8693, 0.5645, 0.8693, 0.625, 0.8693, 0.6855, 0.8693, 0.6855, 0.8693, 0.625, 0.8223, 0.5057, 0.8693, 0.5645, 0.8693, 0.5645, 0.8223, 0.5057, 0.8223, 0.5057, 0.775, 0.5057, 0.775, 0.5, 0.825, 0.5, 0.775, 0.5057, 0.725, 0.5057, 0.725, 0.5, 0.775, 0.5, 0.725, 0.5057, 0.6777, 0.5057, 0.675, 0.5, 0.725, 0.5, 0.6777, 0.7443, 0.725, 0.7443, 0.725, 0.75, 0.675, 0.75, 0.725, 0.7443, 0.775, 0.7443, 0.775, 0.75, 0.725, 0.75, 0.775, 0.7443, 0.8223, 0.7443, 0.825, 0.75, 0.775, 0.75, 0.8693, 0.6855, 0.8693, 0.625, 0.875, 0.625, 0.875, 0.6875, 0.8693, 0.625, 0.8693, 0.5645, 0.875, 0.5625, 0.875, 0.625, 0.6307, 0.5645, 0.6307, 0.625, 0.625, 0.625, 0.625, 0.5625, 0.6307, 0.625, 0.6307, 0.6855, 0.625, 0.6875, 0.625, 0.625, 0.6777, 0.5057, 0.6307, 0.5645, 0.625, 0.5625, 0.675, 0.5, 0.6307, 0.6855, 0.6777, 0.7443, 0.675, 0.75, 0.625, 0.6875, 0.8223, 0.7443, 0.8693, 0.6855, 0.875, 0.6875, 0.825, 0.75, 0.8693, 0.5645, 0.8223, 0.5057, 0.825, 0.5, 0.875, 0.5625, 0.6777, 0.5057, 0.6307, 0.5645, 0.6307, 0.5645, 0.6777, 0.5057, 0.675, 0.75, 0.625, 0.6875, 0.625, 0.6875, 0.675, 0.75, 0.6307, 0.6855, 0.6777, 0.7443, 0.6777, 0.7443, 0.6307, 0.6855, 0.875, 0.6875, 0.825, 0.75, 0.825, 0.75, 0.875, 0.6875, 0.8223, 0.7443, 0.8693, 0.6855, 0.8693, 0.6855, 0.8223, 0.7443, 0.825, 0.5, 0.875, 0.5625, 0.875, 0.5625, 0.825, 0.5, 0.8693, 0.5645, 0.8223, 0.5057, 0.8223, 0.5057, 0.8693, 0.5645, 0.625, 0.35, 0.625, 0.3, 0.625, 0.3, 0.625, 0.35, 0.625, 0.125, 0.625, 0.0625, 0.625, 0.0625, 0.625, 0.125, 0.8223, 0.5057, 0.775, 0.5057, 0.775, 0.5057, 0.8223, 0.5057, 0.625, 0.4, 0.625, 0.35, 0.625, 0.35, 0.625, 0.4, 0.625, 0.1875, 0.625, 0.125, 0.625, 0.125, 0.625, 0.1875, 0.775, 0.5057, 0.725, 0.5057, 0.725, 0.5057, 0.775, 0.5057, 0.625, 0.45, 0.625, 0.4, 0.625, 0.4, 0.625, 0.45, 0.6307, 0.6855, 0.675, 0.6875, 0.6777, 0.7443, 0.675, 0.6875, 0.725, 0.6875, 0.725, 0.7443, 0.6777, 0.7443, 0.725, 0.6875, 0.775, 0.6875, 0.775, 0.7443, 0.725, 0.7443, 0.775, 0.6875, 0.825, 0.6875, 0.8223, 0.7443, 0.775, 0.7443, 0.775, 0.5057, 0.8223, 0.5057, 0.825, 0.5625, 0.775, 0.5625, 0.775, 0.5625, 0.825, 0.5625, 0.825, 0.625, 0.775, 0.625, 0.775, 0.625, 0.825, 0.625, 0.825, 0.6875, 0.775, 0.6875, 0.725, 0.5057, 0.775, 0.5057, 0.775, 0.5625, 0.725, 0.5625, 0.725, 0.5625, 0.775, 0.5625, 0.775, 0.625, 0.725, 0.625, 0.725, 0.625, 0.775, 0.625, 0.775, 0.6875, 0.725, 0.6875, 0.6777, 0.5057, 0.725, 0.5057, 0.725, 0.5625, 0.675, 0.5625, 0.675, 0.5625, 0.725, 0.5625, 0.725, 0.625, 0.675, 0.625, 0.675, 0.625, 0.725, 0.625, 0.725, 0.6875, 0.675, 0.6875, 0.6777, 0.5057, 0.675, 0.5625, 0.6307, 0.5645, 0.6307, 0.5645, 0.675, 0.5625, 0.675, 0.625, 0.6307, 0.625, 0.6307, 0.625, 0.675, 0.625, 0.675, 0.6875, 0.6307, 0.6855, 0.825, 0.5625, 0.8693, 0.5645, 0.8693, 0.625, 0.825, 0.625, 0.825, 0.625, 0.8693, 0.625, 0.8693, 0.6855, 0.825, 0.6875, 0.825, 0.6875, 0.8693, 0.6855, 0.8223, 0.7443, 0.825, 0.5625, 0.8223, 0.5057, 0.8693, 0.5645, 0.7673, 0.7443, 0.7673, 0.7443, 0.775, 0.7443, 0.775, 0.7443, 0.7327, 0.7443, 0.7327, 0.7443, 0.725, 0.7443, 0.725, 0.7443, 0.7327, 0.5057, 0.7327, 0.5057, 0.725, 0.5057, 0.725, 0.5057, 0.7673, 0.5057, 0.7673, 0.5057, 0.775, 0.5057, 0.775, 0.5057, 0.7673, 0.5057, 0.7327, 0.5057, 0.725, 0.5057, 0.775, 0.5057, 0.7327, 0.7443, 0.7673, 0.7443, 0.775, 0.7443, 0.725, 0.7443, 0.7327, 0.5057, 0.7673, 0.5057, 0.775, 0.5057, 0.725, 0.5057, 0.7673, 0.7443, 0.7327, 0.7443, 0.725, 0.7443, 0.775, 0.7443, 0.7673, 0.7443, 0.7327, 0.7443, 0.7327, 0.7443, 0.7673, 0.7443, 0.7327, 0.5057, 0.7673, 0.5057, 0.7673, 0.5057, 0.7327, 0.5057, 0.7673, 0.7443, 0.7673, 0.7443, 0.7673, 0.7443, 0.7673, 0.7443, 0.7327, 0.7443, 0.7673, 0.7443, 0.7673, 0.7443, 0.7327, 0.7443, 0.7673, 0.7443, 0.7327, 0.7443, 0.7327, 0.7443, 0.7673, 0.7443, 0.7673, 0.5057, 0.7673, 0.5057, 0.7673, 0.5057, 0.7673, 0.5057, 0.7327, 0.7443, 0.7327, 0.7443, 0.7327, 0.7443, 0.7327, 0.7443, 0.7673, 0.5057, 0.7327, 0.5057, 0.7327, 0.5057, 0.7673, 0.5057, 0.8153, 0.7443, 0.8153, 0.7443, 0.8223, 0.7443, 0.8223, 0.7443, 0.782, 0.7443, 0.782, 0.7443, 0.775, 0.7443, 0.775, 0.7443, 0.718, 0.7443, 0.718, 0.7443, 0.725, 0.7443, 0.725, 0.7443, 0.6847, 0.7443, 0.6847, 0.7443, 0.6777, 0.7443, 0.6777, 0.7443, 0.6847, 0.5057, 0.6847, 0.5057, 0.6777, 0.5057, 0.6777, 0.5057, 0.718, 0.5057, 0.718, 0.5057, 0.725, 0.5057, 0.725, 0.5057, 0.782, 0.5057, 0.782, 0.5057, 0.775, 0.5057, 0.775, 0.5057, 0.8153, 0.5057, 0.8153, 0.5057, 0.8223, 0.5057, 0.8223, 0.5057, 0.8153, 0.5057, 0.782, 0.5057, 0.775, 0.5057, 0.8223, 0.5057, 0.718, 0.5057, 0.6847, 0.5057, 0.6777, 0.5057, 0.725, 0.5057, 0.6847, 0.7443, 0.718, 0.7443, 0.725, 0.7443, 0.6777, 0.7443, 0.782, 0.7443, 0.8153, 0.7443, 0.8223, 0.7443, 0.775, 0.7443, 0.782, 0.5057, 0.8153, 0.5057, 0.8223, 0.5057, 0.775, 0.5057, 0.6847, 0.5057, 0.718, 0.5057, 0.725, 0.5057, 0.6777, 0.5057, 0.718, 0.7443, 0.6847, 0.7443, 0.6777, 0.7443, 0.725, 0.7443, 0.8153, 0.7443, 0.782, 0.7443, 0.775, 0.7443, 0.8223, 0.7443, 0.8153, 0.7443, 0.782, 0.7443, 0.782, 0.7443, 0.8153, 0.7443, 0.718, 0.7443, 0.6847, 0.7443, 0.6847, 0.7443, 0.718, 0.7443, 0.6847, 0.5057, 0.718, 0.5057, 0.718, 0.5057, 0.6847, 0.5057, 0.782, 0.5057, 0.8153, 0.5057, 0.8153, 0.5057, 0.782, 0.5057, 0.8153, 0.5057, 0.782, 0.5057, 0.782, 0.5057, 0.8153, 0.5057, 0.718, 0.5057, 0.718, 0.5057, 0.718, 0.5057, 0.718, 0.5057, 0.718, 0.5057, 0.6847, 0.5057, 0.6847, 0.5057, 0.718, 0.5057, 0.782, 0.5057, 0.782, 0.5057, 0.782, 0.5057, 0.782, 0.5057, 0.6847, 0.7443, 0.718, 0.7443, 0.718, 0.7443, 0.6847, 0.7443, 0.8153, 0.5057, 0.8153, 0.5057, 0.8153, 0.5057, 0.8153, 0.5057, 0.8153, 0.7443, 0.8153, 0.7443, 0.8153, 0.7443, 0.8153, 0.7443, 0.782, 0.7443, 0.8153, 0.7443, 0.8153, 0.7443, 0.782, 0.7443, 0.782, 0.5057, 0.8153, 0.5057, 0.8153, 0.5057, 0.782, 0.5057, 0.782, 0.7443, 0.782, 0.7443, 0.782, 0.7443, 0.782, 0.7443, 0.6847, 0.5057, 0.718, 0.5057, 0.718, 0.5057, 0.6847, 0.5057, 0.718, 0.7443, 0.718, 0.7443, 0.718, 0.7443, 0.718, 0.7443])
me_cube_002.update()

# ---- objects
ob_cube = bpy.data.objects.new('Cube', me_cube_002)

# ---- transforms, parenting, visibility, modifiers, constraints
ob_cube.location = (0.0, 0.0, 0.0)
ob_cube.scale = (0.9401, 0.4821, 0.4821)

# ---- collection membership
col_collection.objects.link(ob_cube)

# ---- scene / render settings (as saved in the file)
scene.frame_start = 1; scene.frame_end = 250; scene.frame_set(1)
scene.render.engine = 'BLENDER_EEVEE_NEXT'
bpy.context.view_layer.update()

# ---- added for rendering (the .blend has no active camera and no usable light): camera, sun
cam_auto = bpy.data.cameras.new('AutoCamera')
cam_auto.lens = 50.0
cam_auto.sensor_width = 36.0
cam_auto.clip_end = 1000.0
ob_auto_camera = bpy.data.objects.new('AutoCamera', cam_auto)
scene.collection.objects.link(ob_auto_camera)
ob_auto_camera.location = (2.18727, -2.62473, 1.72003)
ob_auto_camera.rotation_euler = (1.09748, -7.21219e-08, 0.694738)
scene.camera = ob_auto_camera
light_auto_sun = bpy.data.lights.new('AutoSun', 'SUN')
light_auto_sun.energy = 3.0
light_auto_sun.angle = 0.0523599
ob_auto_sun = bpy.data.objects.new('AutoSun', light_auto_sun)
scene.collection.objects.link(ob_auto_sun)
ob_auto_sun.rotation_euler = (0.872665, 0.174533, 0.523599)
bpy.context.view_layer.update()
